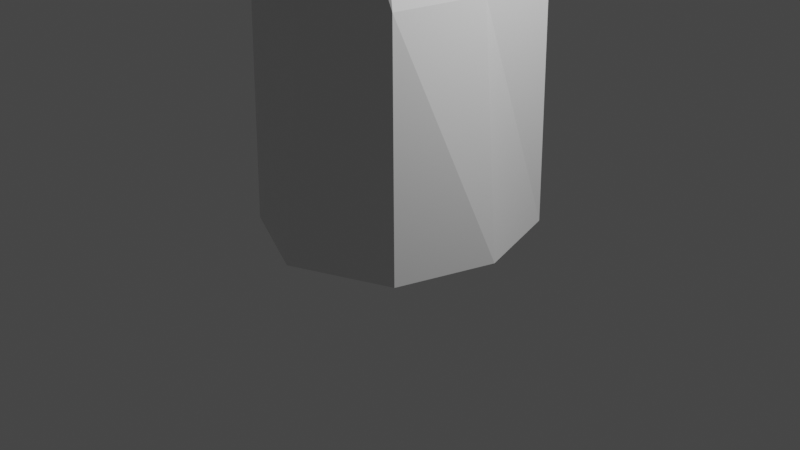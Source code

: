 # Source: TallRock2.blend  (saved by Blender 2.90.8; exported with 4.5.12 LTS)
import bpy
from mathutils import Matrix  # noqa: F401  (used for matrix-valued properties, if any)

bpy.ops.wm.read_factory_settings(use_empty=True)
scene = bpy.context.scene
scene.name = 'Scene'

# ---- collections
col_collection = bpy.data.collections.new('Collection'); scene.collection.children.link(col_collection)

# ---- materials (node trees are filled in below, after node groups)
mat_material = bpy.data.materials.new('Material')
mat_material.alpha_threshold = 0.0
mat_material.use_transparent_shadow = False
mat_material.line_color = (0.0, 0.0, 0.0, 1.0)

# ---- material node trees
mat_material.use_nodes = True; mat_material.node_tree.nodes.clear()
_N = mat_material.node_tree.nodes; _L = mat_material.node_tree.links
n0 = _N.new('ShaderNodeOutputMaterial'); n0.name = 'Material Output'; n0.location = (300, 300)
n1 = _N.new('ShaderNodeBsdfPrincipled'); n1.name = 'Principled BSDF'; n1.location = (10, 300)
n1.distribution = 'GGX'
n1.subsurface_method = 'BURLEY'
n1.inputs[2].default_value = 0.4
n1.inputs[3].default_value = 1.45
n1.inputs[27].default_value = (0.0, 0.0, 0.0, 1.0)
n1.inputs[28].default_value = 1.0
_L.new(n1.outputs[0], n0.inputs[0])
n0.is_active_output = True

# ---- world
world_world = bpy.data.worlds.new('World'); scene.world = world_world
world_world.use_nodes = True; world_world.node_tree.nodes.clear()
_N = world_world.node_tree.nodes; _L = world_world.node_tree.links
n0 = _N.new('ShaderNodeOutputWorld'); n0.name = 'World Output'; n0.location = (300, 300)
n1 = _N.new('ShaderNodeBackground'); n1.name = 'Background'; n1.location = (10, 300)
n1.inputs[0].default_value = (0.05088, 0.05088, 0.05088, 1.0)
_L.new(n1.outputs[0], n0.inputs[0])
n0.is_active_output = True
world_world.color = (0.05088, 0.05088, 0.05088)
world_world.use_sun_shadow = False
world_world.sun_shadow_jitter_overblur = 0.0

# ---- cameras
cam_camera = bpy.data.cameras.new('Camera')
cam_camera.clip_end = 100.0
cam_camera.ortho_scale = 7.314

# ---- lights
light_light = bpy.data.lights.new('Light', 'POINT')
light_light.transmission_factor = 0.0
light_light.energy = 1000.0
light_light.shadow_soft_size = 0.1
light_light.shadow_maximum_resolution = 0.006
light_light.use_absolute_resolution = True

# ---- meshes
me_cube = bpy.data.meshes.new('Cube')
me_cube.from_pydata([(0.9266, 0.7734, 3.795), (1.0, 1.0, 0.0), (0.7722, -0.8744, 3.264), (1.0, -1.0, 0.0), (-0.6889, 0.7631, 3.739), (-1.0, 1.0, 0.0), (-0.5559, -0.6791, 4.371), (-1.0, -1.0, 0.0), (-1.256, 0.0, 0.0), (0.0, 1.329, 0.0), (0.9919, 0.9361, 2.482), (-0.7595, -1.114, 2.498), (0.967, -0.9836, 2.515), (-0.9563, 0.8762, 2.43), (0.0, -1.0, 4.546), (1.0, 0.0, 3.429), (0.0, -1.44, 0.0), (-0.8451, -0.08191, 4.426), (0.0, 1.0, 4.096), (1.303, 0.0, 0.0), (0.05497, 1.126, 2.502), (1.079, 0.0, 2.5), (0.0, 0.0, 0.0), (-1.181, -0.04269, 2.415), (0.09608, -1.277, 2.342), (0.0, 0.0, 5.0)], [], [(25, 17, 6, 14), (24, 14, 6, 11), (23, 17, 4, 13), (22, 19, 3, 16), (21, 15, 2, 12), (20, 18, 0, 10), (9, 20, 10, 1), (5, 13, 20, 9), (13, 4, 18, 20), (19, 21, 12, 3), (1, 10, 21, 19), (10, 0, 15, 21), (8, 22, 16, 7), (5, 9, 22, 8), (9, 1, 19, 22), (8, 23, 13, 5), (7, 11, 23, 8), (11, 6, 17, 23), (16, 24, 11, 7), (3, 12, 24, 16), (12, 2, 14, 24), (15, 25, 14, 2), (0, 18, 25, 15), (18, 4, 17, 25)])
_uv = me_cube.uv_layers.new(name='UVMap')
_uv.uv.foreach_set('vector', [0.75, 0.625, 0.875, 0.625, 0.875, 0.75, 0.75, 0.75, 0.5, 0.875, 0.625, 0.875, 0.625, 1.0, 0.5, 1.0, 0.5, 0.125, 0.625, 0.125, 0.625, 0.25, 0.5, 0.25, 0.25, 0.625, 0.375, 0.625, 0.375, 0.75, 0.25, 0.75, 0.5, 0.625, 0.625, 0.625, 0.625, 0.75, 0.5, 0.75, 0.5, 0.375, 0.625, 0.375, 0.625, 0.5, 0.5, 0.5, 0.375, 0.375, 0.5, 0.375, 0.5, 0.5, 0.375, 0.5, 0.375, 0.25, 0.5, 0.25, 0.5, 0.375, 0.375, 0.375, 0.5, 0.25, 0.625, 0.25, 0.625, 0.375, 0.5, 0.375, 0.375, 0.625, 0.5, 0.625, 0.5, 0.75, 0.375, 0.75, 0.375, 0.5, 0.5, 0.5, 0.5, 0.625, 0.375, 0.625, 0.5, 0.5, 0.625, 0.5, 0.625, 0.625, 0.5, 0.625, 0.125, 0.625, 0.25, 0.625, 0.25, 0.75, 0.125, 0.75, 0.125, 0.5, 0.25, 0.5, 0.25, 0.625, 0.125, 0.625, 0.25, 0.5, 0.375, 0.5, 0.375, 0.625, 0.25, 0.625, 0.375, 0.125, 0.5, 0.125, 0.5, 0.25, 0.375, 0.25, 0.375, 0.0, 0.5, 0.0, 0.5, 0.125, 0.375, 0.125, 0.5, 0.0, 0.625, 0.0, 0.625, 0.125, 0.5, 0.125, 0.375, 0.875, 0.5, 0.875, 0.5, 1.0, 0.375, 1.0, 0.375, 0.75, 0.5, 0.75, 0.5, 0.875, 0.375, 0.875, 0.5, 0.75, 0.625, 0.75, 0.625, 0.875, 0.5, 0.875, 0.625, 0.625, 0.75, 0.625, 0.75, 0.75, 0.625, 0.75, 0.625, 0.5, 0.75, 0.5, 0.75, 0.625, 0.625, 0.625, 0.75, 0.5, 0.875, 0.5, 0.875, 0.625, 0.75, 0.625])
_ca = me_cube.color_attributes.new('Col', 'BYTE_COLOR', 'CORNER')
_ca.data.foreach_set('color', [0.1845, 0.1812, 0.2232, 1.0, 0.1845, 0.1812, 0.2232, 1.0, 0.1845, 0.1812, 0.2232, 1.0, 0.1845, 0.1812, 0.2232, 1.0, 0.1845, 0.1812, 0.2232, 1.0, 0.1845, 0.1812, 0.2232, 1.0, 0.1845, 0.1812, 0.2232, 1.0, 0.1845, 0.1812, 0.2232, 1.0, 0.1845, 0.1812, 0.2232, 1.0, 0.1845, 0.1812, 0.2232, 1.0, 0.1845, 0.1812, 0.2232, 1.0, 0.1845, 0.1812, 0.2232, 1.0, 0.15, 0.147, 0.1779, 1.0, 0.08438, 0.08228, 0.0999, 1.0, 0.09084, 0.08866, 0.1095, 1.0, 0.08438, 0.08228, 0.0999, 1.0, 0.1845, 0.1812, 0.2232, 1.0, 0.1845, 0.1812, 0.2232, 1.0, 0.1845, 0.1812, 0.2232, 1.0, 0.1845, 0.1812, 0.2232, 1.0, 0.1845, 0.1812, 0.2232, 1.0, 0.1845, 0.1812, 0.2232, 1.0, 0.1845, 0.1812, 0.2232, 1.0, 0.1845, 0.1812, 0.2232, 1.0, 0.08438, 0.08228, 0.0999, 1.0, 0.1845, 0.1812, 0.2232, 1.0, 0.1845, 0.1812, 0.2232, 1.0, 0.0865, 0.08438, 0.1022, 1.0, 0.08438, 0.08228, 0.0999, 1.0, 0.1845, 0.1812, 0.2232, 1.0, 0.1845, 0.1812, 0.2232, 1.0, 0.08438, 0.08228, 0.0999, 1.0, 0.1845, 0.1812, 0.2232, 1.0, 0.1845, 0.1812, 0.2232, 1.0, 0.1845, 0.1812, 0.2232, 1.0, 0.1845, 0.1812, 0.2232, 1.0, 0.08438, 0.08228, 0.0999, 1.0, 0.1845, 0.1812, 0.2232, 1.0, 0.1845, 0.1812, 0.2232, 1.0, 0.09084, 0.08866, 0.1095, 1.0, 0.0865, 0.08438, 0.1022, 1.0, 0.1845, 0.1812, 0.2232, 1.0, 0.1845, 0.1812, 0.2232, 1.0, 0.08438, 0.08228, 0.0999, 1.0, 0.1845, 0.1812, 0.2232, 1.0, 0.1845, 0.1812, 0.2232, 1.0, 0.1845, 0.1812, 0.2232, 1.0, 0.1845, 0.1812, 0.2232, 1.0, 0.08438, 0.08228, 0.0999, 1.0, 0.15, 0.147, 0.1779, 1.0, 0.08438, 0.08228, 0.0999, 1.0, 0.08438, 0.08228, 0.0999, 1.0, 0.08438, 0.08228, 0.0999, 1.0, 0.08438, 0.08228, 0.0999, 1.0, 0.15, 0.147, 0.1779, 1.0, 0.08438, 0.08228, 0.0999, 1.0, 0.08438, 0.08228, 0.0999, 1.0, 0.0865, 0.08438, 0.1022, 1.0, 0.08438, 0.08228, 0.0999, 1.0, 0.15, 0.147, 0.1779, 1.0, 0.08438, 0.08228, 0.0999, 1.0, 0.1845, 0.1812, 0.2232, 1.0, 0.1845, 0.1812, 0.2232, 1.0, 0.08438, 0.08228, 0.0999, 1.0, 0.08438, 0.08228, 0.0999, 1.0, 0.1845, 0.1812, 0.2232, 1.0, 0.1845, 0.1812, 0.2232, 1.0, 0.08438, 0.08228, 0.0999, 1.0, 0.1845, 0.1812, 0.2232, 1.0, 0.1845, 0.1812, 0.2232, 1.0, 0.1845, 0.1812, 0.2232, 1.0, 0.1845, 0.1812, 0.2232, 1.0, 0.08438, 0.08228, 0.0999, 1.0, 0.1845, 0.1812, 0.2232, 1.0, 0.1845, 0.1812, 0.2232, 1.0, 0.08438, 0.08228, 0.0999, 1.0, 0.09084, 0.08866, 0.1095, 1.0, 0.1845, 0.1812, 0.2232, 1.0, 0.1845, 0.1812, 0.2232, 1.0, 0.08438, 0.08228, 0.0999, 1.0, 0.1845, 0.1812, 0.2232, 1.0, 0.1845, 0.1812, 0.2232, 1.0, 0.1845, 0.1812, 0.2232, 1.0, 0.1845, 0.1812, 0.2232, 1.0, 0.1845, 0.1812, 0.2232, 1.0, 0.1845, 0.1812, 0.2232, 1.0, 0.1845, 0.1812, 0.2232, 1.0, 0.1845, 0.1812, 0.2232, 1.0, 0.1845, 0.1812, 0.2232, 1.0, 0.1845, 0.1812, 0.2232, 1.0, 0.1845, 0.1812, 0.2232, 1.0, 0.1845, 0.1812, 0.2232, 1.0, 0.1845, 0.1812, 0.2232, 1.0, 0.1845, 0.1812, 0.2232, 1.0, 0.1845, 0.1812, 0.2232, 1.0, 0.1845, 0.1812, 0.2232, 1.0])
me_cube.materials.append(mat_material)
me_cube.use_remesh_preserve_volume = False
me_cube.use_remesh_preserve_attributes = False
me_cube.use_mirror_vertex_groups = False
me_cube.update()

# ---- objects
ob_cube = bpy.data.objects.new('Cube', me_cube)
ob_light = bpy.data.objects.new('Light', light_light)
ob_camera = bpy.data.objects.new('Camera', cam_camera)

# ---- transforms, parenting, visibility, modifiers, constraints
ob_cube.location = (0.0, 0.0, 0.0)
ob_cube.lock_rotations_4d = False
ob_cube.empty_display_type = 'ARROWS'
ob_cube.lineart.crease_threshold = 0.0
ob_light.location = (4.076, 1.005, 5.904)
ob_light.rotation_euler = (0.6503, 0.05522, 1.866)
ob_light.lock_rotations_4d = False
ob_light.empty_display_type = 'ARROWS'
ob_light.color = (0.0, 0.0, 0.0, 0.0)
ob_light.lineart.crease_threshold = 0.0
ob_camera.location = (7.359, -6.926, 4.958)
ob_camera.rotation_euler = (1.109, 0.0, 0.8149)
ob_camera.lock_rotations_4d = False
ob_camera.empty_display_type = 'ARROWS'
ob_camera.color = (0.0, 0.0, 0.0, 0.0)
ob_camera.display_type = 'WIRE'
ob_camera.lineart.crease_threshold = 0.0

# ---- collection membership
col_collection.objects.link(ob_cube)
col_collection.objects.link(ob_light)
col_collection.objects.link(ob_camera)

# ---- scene / render settings (as saved in the file)
scene.camera = ob_camera
scene.frame_start = 1; scene.frame_end = 250; scene.frame_set(1)
scene.render.engine = 'BLENDER_EEVEE_NEXT'
scene.cycles.use_denoising = False
scene.cycles.samples = 128
scene.cycles.sampling_pattern = 'TABULATED_SOBOL'
scene.cycles.use_adaptive_sampling = False
scene.cycles.use_light_tree = False
scene.view_settings.view_transform = 'Filmic'
bpy.context.view_layer.update()
